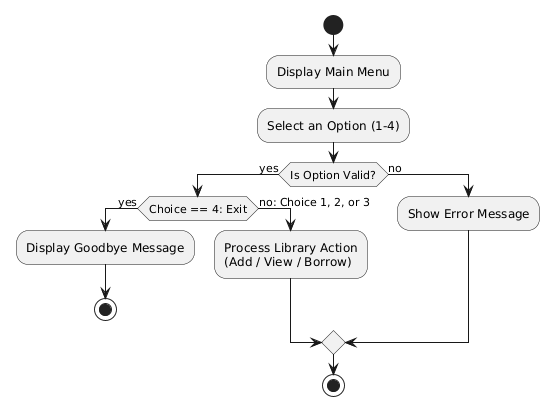

The diagram above was rendered by PlantUML. Its source (embedded in the PNG):
@startuml
start

:Display Main Menu;
:Select an Option (1-4);

if (Is Option Valid?) then (yes)
    if (Choice == 4: Exit) then (yes)
        :Display Goodbye Message;
        stop
    else (no: Choice 1, 2, or 3)
        :Process Library Action\n(Add / View / Borrow);
    endif
else (no)
    :Show Error Message;
endif

stop
@endum